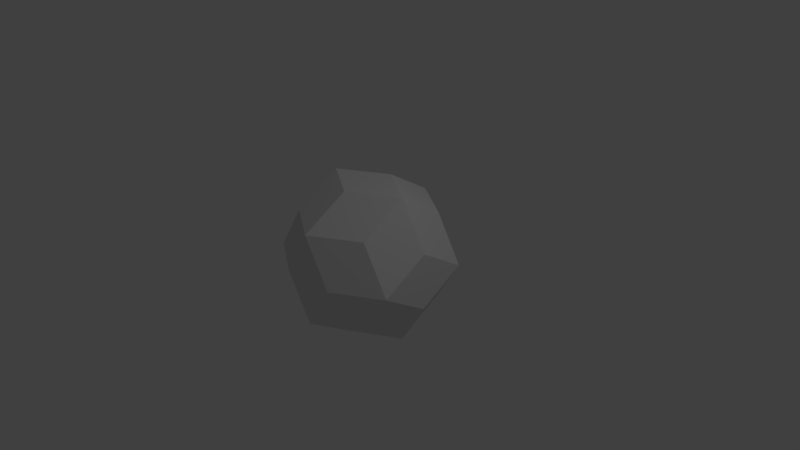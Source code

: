 # Source: rhombic-triacontahedron.blend  (saved by Blender 2.79.0; exported with 4.5.12 LTS)
import bpy
from mathutils import Matrix  # noqa: F401  (used for matrix-valued properties, if any)

bpy.ops.wm.read_factory_settings(use_empty=True)
scene = bpy.context.scene
scene.name = 'Scene'

# ---- collections
col_collection_1 = bpy.data.collections.new('Collection 1'); scene.collection.children.link(col_collection_1)

# ---- world
world_world = bpy.data.worlds.new('World'); scene.world = world_world
world_world.color = (0.05088, 0.05088, 0.05088)
world_world.use_sun_shadow = False
world_world.sun_shadow_jitter_overblur = 0.0
world_world.cycles.sampling_method = 'MANUAL'

# ---- cameras
cam_camera = bpy.data.cameras.new('Camera')
cam_camera.clip_end = 100.0
cam_camera.lens = 35.0
cam_camera.sensor_width = 32.0
cam_camera.sensor_height = 18.0
cam_camera.ortho_scale = 7.314
cam_camera.dof.focus_distance = 0.0
cam_camera.dof.aperture_fstop = 128.0

# ---- lights
light_lamp = bpy.data.lights.new('Lamp', 'POINT')
light_lamp.transmission_factor = 0.0
light_lamp.cutoff_distance = 30.0
light_lamp.energy = 100.0
light_lamp.shadow_buffer_clip_start = 1.001
light_lamp.shadow_soft_size = 0.1
light_lamp.shadow_maximum_resolution = 0.006
light_lamp.use_absolute_resolution = True

# ---- meshes
me_rhombic_triacontahedron = bpy.data.meshes.new('Rhombic triacontahedron')
me_rhombic_triacontahedron.from_pydata([(0.0, 0.382, 1.0), (-0.618, 0.618, 0.618), (-0.618, 0.0, 1.0), (0.0, -0.382, 1.0), (0.618, 0.0, 1.0), (0.0, -0.382, -1.0), (-0.618, 0.0, -1.0), (0.0, 0.382, -1.0), (0.0, -1.0, -0.618), (0.618, 0.0, -1.0), (0.0, 1.0, 0.618), (0.0, 1.0, -0.618), (0.618, 0.618, 0.618), (1.0, 0.618, 0.0), (0.382, 1.0, 0.0), (1.0, -0.618, 0.0), (0.382, -1.0, 0.0), (1.0, 0.0, 0.382), (0.618, 0.618, -0.618), (-1.0, 0.618, 0.0), (-0.382, 1.0, 0.0), (0.618, -0.618, -0.618), (1.0, 0.0, -0.382), (0.0, -1.0, 0.618), (0.618, -0.618, 0.618), (-1.0, 0.0, 0.382), (-0.618, -0.618, 0.618), (-1.0, -0.618, 0.0), (-0.618, 0.618, -0.618), (-0.382, -1.0, 0.0), (-1.0, 0.0, -0.382), (-0.618, -0.618, -0.618)], [], [(20, 19, 1, 10), (12, 10, 0, 4), (22, 15, 21, 9), (21, 8, 5, 9), (9, 5, 6, 7), (17, 13, 12, 4), (22, 13, 17, 15), (27, 26, 2, 25), (14, 10, 12, 13), (10, 1, 2, 0), (18, 9, 7, 11), (25, 2, 1, 19), (29, 8, 16, 23), (21, 15, 16, 8), (18, 11, 14, 13), (30, 27, 25, 19), (20, 10, 14, 11), (31, 27, 30, 6), (22, 9, 18, 13), (4, 0, 2, 3), (24, 15, 17, 4), (29, 23, 26, 27), (24, 23, 16, 15), (31, 8, 29, 27), (30, 19, 28, 6), (26, 23, 3, 2), (28, 19, 20, 11), (31, 6, 5, 8), (28, 11, 7, 6), (24, 4, 3, 23)])
me_rhombic_triacontahedron.use_remesh_preserve_volume = False
me_rhombic_triacontahedron.use_remesh_preserve_attributes = False
me_rhombic_triacontahedron.use_mirror_vertex_groups = False
me_rhombic_triacontahedron.update()

# ---- objects
ob_rhombic_triacontahedron = bpy.data.objects.new('Rhombic triacontahedron', me_rhombic_triacontahedron)
ob_lamp = bpy.data.objects.new('Lamp', light_lamp)
ob_camera = bpy.data.objects.new('Camera', cam_camera)

# ---- transforms, parenting, visibility, modifiers, constraints
ob_rhombic_triacontahedron.location = (0.0, 0.0, 0.0)
ob_rhombic_triacontahedron.lineart.crease_threshold = 0.0
ob_lamp.location = (4.076, 1.005, 5.904)
ob_lamp.rotation_euler = (0.6503, 0.05522, 1.866)
ob_lamp.lock_rotations_4d = False
ob_lamp.empty_display_type = 'ARROWS'
ob_lamp.color = (0.0, 0.0, 0.0, 0.0)
ob_lamp.lineart.crease_threshold = 0.0
ob_camera.location = (7.481, -6.508, 5.344)
ob_camera.rotation_euler = (1.109, 0.0, 0.8149)
ob_camera.lock_rotations_4d = False
ob_camera.empty_display_type = 'ARROWS'
ob_camera.color = (0.0, 0.0, 0.0, 0.0)
ob_camera.display_type = 'WIRE'
ob_camera.lineart.crease_threshold = 0.0

# ---- collection membership
col_collection_1.objects.link(ob_rhombic_triacontahedron)
col_collection_1.objects.link(ob_lamp)
col_collection_1.objects.link(ob_camera)

# ---- scene / render settings (as saved in the file)
scene.camera = ob_camera
scene.frame_start = 1; scene.frame_end = 250; scene.frame_set(1)
scene.render.engine = 'BLENDER_EEVEE_NEXT'
scene.render.resolution_percentage = 50
scene.render.dither_intensity = 0.0
scene.cycles.use_denoising = False
scene.cycles.samples = 128
scene.cycles.sampling_pattern = 'TABULATED_SOBOL'
scene.cycles.use_adaptive_sampling = False
scene.cycles.use_light_tree = False
scene.cycles.blur_glossy = 0.0
scene.cycles.sample_clamp_indirect = 0.0
scene.view_settings.view_transform = 'Standard'
bpy.context.view_layer.update()
